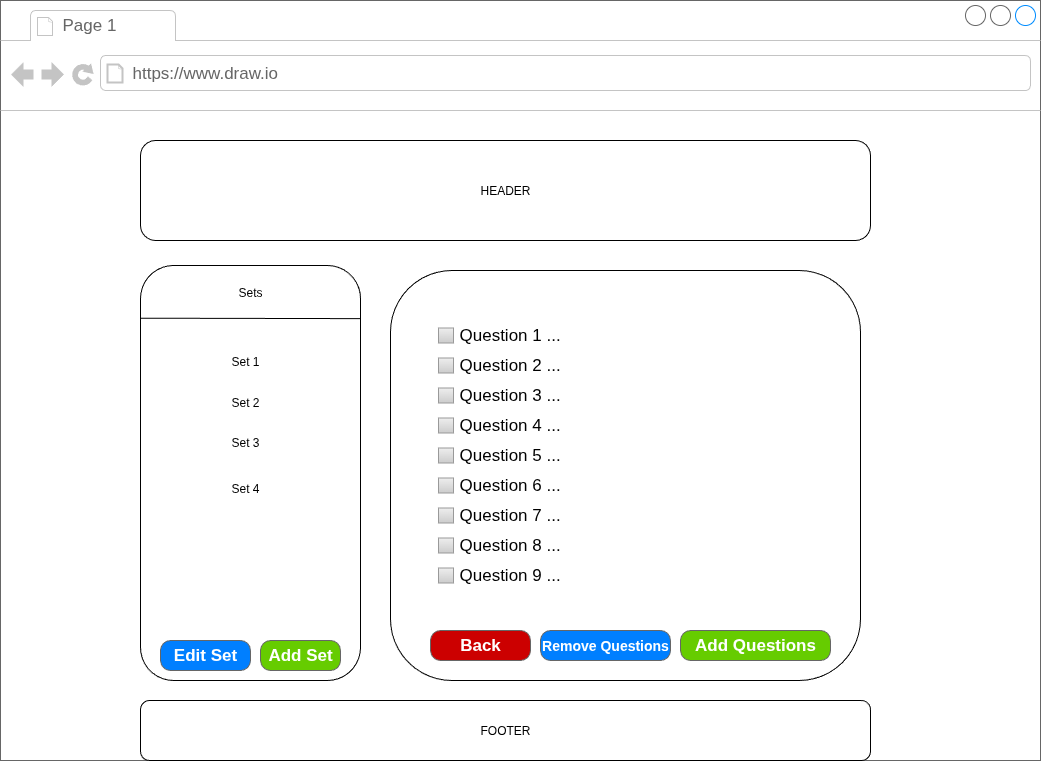

The diagram above was exported from draw.io. Its source (the exported page's mxGraphModel, read from the mxfile embedded in the PNG):
<mxGraphModel dx="2486" dy="876" grid="1" gridSize="10" guides="1" tooltips="1" connect="1" arrows="1" fold="1" page="1" pageScale="1" pageWidth="1100" pageHeight="850" background="#ffffff" math="0" shadow="0">
  <root>
    <mxCell id="VTP4i15-_ze9DugEPxjR-0" />
    <mxCell id="VTP4i15-_ze9DugEPxjR-1" parent="VTP4i15-_ze9DugEPxjR-0" />
    <mxCell id="VTP4i15-_ze9DugEPxjR-2" value="" style="strokeWidth=1;shadow=0;dashed=0;align=center;html=1;shape=mxgraph.mockup.containers.browserWindow;rSize=0;strokeColor=#666666;strokeColor2=#008cff;strokeColor3=#c4c4c4;mainText=,;recursiveResize=0;movable=0;resizable=0;rotatable=0;deletable=0;editable=0;locked=1;connectable=0;" vertex="1" parent="VTP4i15-_ze9DugEPxjR-1">
      <mxGeometry x="-1070" y="50" width="1040" height="760" as="geometry" />
    </mxCell>
    <mxCell id="VTP4i15-_ze9DugEPxjR-3" value="Page 1" style="strokeWidth=1;shadow=0;dashed=0;align=center;html=1;shape=mxgraph.mockup.containers.anchor;fontSize=17;fontColor=#666666;align=left;whiteSpace=wrap;" vertex="1" parent="VTP4i15-_ze9DugEPxjR-2">
      <mxGeometry x="60" y="12" width="110" height="26" as="geometry" />
    </mxCell>
    <mxCell id="VTP4i15-_ze9DugEPxjR-4" value="https://www.draw.io" style="strokeWidth=1;shadow=0;dashed=0;align=center;html=1;shape=mxgraph.mockup.containers.anchor;rSize=0;fontSize=17;fontColor=#666666;align=left;" vertex="1" parent="VTP4i15-_ze9DugEPxjR-2">
      <mxGeometry x="130" y="60" width="250" height="26" as="geometry" />
    </mxCell>
    <mxCell id="VTP4i15-_ze9DugEPxjR-5" value="HEADER" style="rounded=1;whiteSpace=wrap;html=1;movable=0;resizable=0;rotatable=0;deletable=0;editable=0;locked=1;connectable=0;" vertex="1" parent="VTP4i15-_ze9DugEPxjR-2">
      <mxGeometry x="140" y="140" width="730" height="100" as="geometry" />
    </mxCell>
    <mxCell id="VTP4i15-_ze9DugEPxjR-6" value="FOOTER" style="rounded=1;whiteSpace=wrap;html=1;movable=0;resizable=0;rotatable=0;deletable=0;editable=0;locked=1;connectable=0;" vertex="1" parent="VTP4i15-_ze9DugEPxjR-1">
      <mxGeometry x="-930" y="750" width="730" height="60" as="geometry" />
    </mxCell>
    <mxCell id="VTP4i15-_ze9DugEPxjR-7" value="" style="group;movable=1;resizable=1;rotatable=1;deletable=1;editable=1;locked=0;connectable=1;" vertex="1" connectable="0" parent="VTP4i15-_ze9DugEPxjR-1">
      <mxGeometry x="-930" y="315" width="250" height="415" as="geometry" />
    </mxCell>
    <mxCell id="VTP4i15-_ze9DugEPxjR-8" value="" style="rounded=1;whiteSpace=wrap;html=1;" vertex="1" parent="VTP4i15-_ze9DugEPxjR-7">
      <mxGeometry width="220" height="415" as="geometry" />
    </mxCell>
    <mxCell id="VTP4i15-_ze9DugEPxjR-9" value="Sets" style="text;html=1;align=center;verticalAlign=middle;whiteSpace=wrap;rounded=0;" vertex="1" parent="VTP4i15-_ze9DugEPxjR-7">
      <mxGeometry x="80" y="12.146341463414634" width="60" height="30.365853658536587" as="geometry" />
    </mxCell>
    <mxCell id="VTP4i15-_ze9DugEPxjR-10" value="" style="endArrow=none;html=1;rounded=0;entryX=1;entryY=0.128;entryDx=0;entryDy=0;entryPerimeter=0;exitX=0;exitY=0.127;exitDx=0;exitDy=0;exitPerimeter=0;" edge="1" parent="VTP4i15-_ze9DugEPxjR-7" source="VTP4i15-_ze9DugEPxjR-8" target="VTP4i15-_ze9DugEPxjR-8">
      <mxGeometry width="50" height="50" relative="1" as="geometry">
        <mxPoint x="60" y="111.34146341463415" as="sourcePoint" />
        <mxPoint x="110" y="60.73170731707317" as="targetPoint" />
      </mxGeometry>
    </mxCell>
    <mxCell id="VTP4i15-_ze9DugEPxjR-11" value="Set 1" style="text;html=1;align=center;verticalAlign=middle;whiteSpace=wrap;rounded=0;" vertex="1" parent="VTP4i15-_ze9DugEPxjR-7">
      <mxGeometry x="40" y="80.97560975609755" width="130" height="30.365853658536587" as="geometry" />
    </mxCell>
    <mxCell id="VTP4i15-_ze9DugEPxjR-12" value="Set 2" style="text;html=1;align=center;verticalAlign=middle;whiteSpace=wrap;rounded=0;" vertex="1" parent="VTP4i15-_ze9DugEPxjR-7">
      <mxGeometry x="40" y="121.46341463414635" width="130" height="30.365853658536587" as="geometry" />
    </mxCell>
    <mxCell id="VTP4i15-_ze9DugEPxjR-13" value="Set 3" style="text;html=1;align=center;verticalAlign=middle;whiteSpace=wrap;rounded=0;" vertex="1" parent="VTP4i15-_ze9DugEPxjR-7">
      <mxGeometry x="40" y="161.9512195121951" width="130" height="30.365853658536587" as="geometry" />
    </mxCell>
    <mxCell id="VTP4i15-_ze9DugEPxjR-14" value="Set 4" style="text;html=1;align=center;verticalAlign=middle;whiteSpace=wrap;rounded=0;" vertex="1" parent="VTP4i15-_ze9DugEPxjR-7">
      <mxGeometry x="40" y="207.5" width="130" height="30.365853658536587" as="geometry" />
    </mxCell>
    <mxCell id="P9AZZo0u7Q4iTVgLE03C-47" value="Add Set" style="strokeWidth=1;shadow=0;dashed=0;align=center;html=1;shape=mxgraph.mockup.buttons.button;strokeColor=#666666;fontColor=#ffffff;mainText=;buttonStyle=round;fontSize=17;fontStyle=1;fillColor=#66CC00;whiteSpace=wrap;" vertex="1" parent="VTP4i15-_ze9DugEPxjR-7">
      <mxGeometry x="120" y="375" width="80" height="30" as="geometry" />
    </mxCell>
    <mxCell id="P9AZZo0u7Q4iTVgLE03C-48" value="Edit Set" style="strokeWidth=1;shadow=0;dashed=0;align=center;html=1;shape=mxgraph.mockup.buttons.button;strokeColor=#666666;fontColor=#ffffff;mainText=;buttonStyle=round;fontSize=17;fontStyle=1;fillColor=#007FFF;whiteSpace=wrap;" vertex="1" parent="VTP4i15-_ze9DugEPxjR-7">
      <mxGeometry x="20" y="375" width="90" height="30" as="geometry" />
    </mxCell>
    <mxCell id="VTP4i15-_ze9DugEPxjR-15" value="" style="rounded=1;whiteSpace=wrap;html=1;" vertex="1" parent="VTP4i15-_ze9DugEPxjR-1">
      <mxGeometry x="-680" y="320" width="470" height="410" as="geometry" />
    </mxCell>
    <mxCell id="VTP4i15-_ze9DugEPxjR-16" value="Add Questions" style="strokeWidth=1;shadow=0;dashed=0;align=center;html=1;shape=mxgraph.mockup.buttons.button;strokeColor=#666666;fontColor=#ffffff;mainText=;buttonStyle=round;fontSize=17;fontStyle=1;fillColor=#66CC00;whiteSpace=wrap;" vertex="1" parent="VTP4i15-_ze9DugEPxjR-1">
      <mxGeometry x="-390" y="680" width="150" height="30" as="geometry" />
    </mxCell>
    <mxCell id="VTP4i15-_ze9DugEPxjR-17" value="Back" style="strokeWidth=1;shadow=0;dashed=0;align=center;html=1;shape=mxgraph.mockup.buttons.button;strokeColor=#666666;fontColor=#ffffff;mainText=;buttonStyle=round;fontSize=17;fontStyle=1;fillColor=#CC0000;whiteSpace=wrap;" vertex="1" parent="VTP4i15-_ze9DugEPxjR-1">
      <mxGeometry x="-640" y="680" width="100" height="30" as="geometry" />
    </mxCell>
    <mxCell id="P9AZZo0u7Q4iTVgLE03C-2" value="Remove Questions" style="strokeWidth=1;shadow=0;dashed=0;align=center;html=1;shape=mxgraph.mockup.buttons.button;strokeColor=#666666;fontColor=#ffffff;mainText=;buttonStyle=round;fontSize=14;fontStyle=1;fillColor=#007FFF;whiteSpace=wrap;" vertex="1" parent="VTP4i15-_ze9DugEPxjR-1">
      <mxGeometry x="-530" y="680" width="130" height="30" as="geometry" />
    </mxCell>
    <mxCell id="P9AZZo0u7Q4iTVgLE03C-46" value="" style="group" vertex="1" connectable="0" parent="VTP4i15-_ze9DugEPxjR-1">
      <mxGeometry x="-640" y="370" width="360" height="270" as="geometry" />
    </mxCell>
    <mxCell id="P9AZZo0u7Q4iTVgLE03C-24" value="Question 1 ..." style="text;strokeColor=none;align=left;verticalAlign=middle;spacingLeft=27;spacingRight=10;overflow=hidden;points=[[0,0.5],[1,0.5]];portConstraint=eastwest;rotatable=0;whiteSpace=wrap;html=1;fillColor=none;fontColor=inherit;fontSize=17;" vertex="1" parent="P9AZZo0u7Q4iTVgLE03C-46">
      <mxGeometry width="360" height="30" as="geometry" />
    </mxCell>
    <mxCell id="P9AZZo0u7Q4iTVgLE03C-25" value="" style="resizable=0;fillColor=#EEEEEE;strokeColor=#999999;gradientColor=#cccccc;html=1;" vertex="1" parent="P9AZZo0u7Q4iTVgLE03C-24">
      <mxGeometry y="0.5" width="15" height="15" relative="1" as="geometry">
        <mxPoint x="8" y="-7.5" as="offset" />
      </mxGeometry>
    </mxCell>
    <mxCell id="P9AZZo0u7Q4iTVgLE03C-30" value="Question 2 ..." style="text;strokeColor=none;align=left;verticalAlign=middle;spacingLeft=27;spacingRight=10;overflow=hidden;points=[[0,0.5],[1,0.5]];portConstraint=eastwest;rotatable=0;whiteSpace=wrap;html=1;fillColor=none;fontColor=inherit;fontSize=17;" vertex="1" parent="P9AZZo0u7Q4iTVgLE03C-46">
      <mxGeometry y="30" width="360" height="30" as="geometry" />
    </mxCell>
    <mxCell id="P9AZZo0u7Q4iTVgLE03C-31" value="" style="resizable=0;fillColor=#EEEEEE;strokeColor=#999999;gradientColor=#cccccc;html=1;" vertex="1" parent="P9AZZo0u7Q4iTVgLE03C-30">
      <mxGeometry y="0.5" width="15" height="15" relative="1" as="geometry">
        <mxPoint x="8" y="-7.5" as="offset" />
      </mxGeometry>
    </mxCell>
    <mxCell id="P9AZZo0u7Q4iTVgLE03C-32" value="Question 3 ..." style="text;strokeColor=none;align=left;verticalAlign=middle;spacingLeft=27;spacingRight=10;overflow=hidden;points=[[0,0.5],[1,0.5]];portConstraint=eastwest;rotatable=0;whiteSpace=wrap;html=1;fillColor=none;fontColor=inherit;fontSize=17;" vertex="1" parent="P9AZZo0u7Q4iTVgLE03C-46">
      <mxGeometry y="60" width="360" height="30" as="geometry" />
    </mxCell>
    <mxCell id="P9AZZo0u7Q4iTVgLE03C-33" value="" style="resizable=0;fillColor=#EEEEEE;strokeColor=#999999;gradientColor=#cccccc;html=1;" vertex="1" parent="P9AZZo0u7Q4iTVgLE03C-32">
      <mxGeometry y="0.5" width="15" height="15" relative="1" as="geometry">
        <mxPoint x="8" y="-7.5" as="offset" />
      </mxGeometry>
    </mxCell>
    <mxCell id="P9AZZo0u7Q4iTVgLE03C-34" value="Question 4 ..." style="text;strokeColor=none;align=left;verticalAlign=middle;spacingLeft=27;spacingRight=10;overflow=hidden;points=[[0,0.5],[1,0.5]];portConstraint=eastwest;rotatable=0;whiteSpace=wrap;html=1;fillColor=none;fontColor=inherit;fontSize=17;" vertex="1" parent="P9AZZo0u7Q4iTVgLE03C-46">
      <mxGeometry y="90" width="360" height="30" as="geometry" />
    </mxCell>
    <mxCell id="P9AZZo0u7Q4iTVgLE03C-35" value="" style="resizable=0;fillColor=#EEEEEE;strokeColor=#999999;gradientColor=#cccccc;html=1;" vertex="1" parent="P9AZZo0u7Q4iTVgLE03C-34">
      <mxGeometry y="0.5" width="15" height="15" relative="1" as="geometry">
        <mxPoint x="8" y="-7.5" as="offset" />
      </mxGeometry>
    </mxCell>
    <mxCell id="P9AZZo0u7Q4iTVgLE03C-36" value="Question 5 ..." style="text;strokeColor=none;align=left;verticalAlign=middle;spacingLeft=27;spacingRight=10;overflow=hidden;points=[[0,0.5],[1,0.5]];portConstraint=eastwest;rotatable=0;whiteSpace=wrap;html=1;fillColor=none;fontColor=inherit;fontSize=17;" vertex="1" parent="P9AZZo0u7Q4iTVgLE03C-46">
      <mxGeometry y="120" width="360" height="30" as="geometry" />
    </mxCell>
    <mxCell id="P9AZZo0u7Q4iTVgLE03C-37" value="" style="resizable=0;fillColor=#EEEEEE;strokeColor=#999999;gradientColor=#cccccc;html=1;" vertex="1" parent="P9AZZo0u7Q4iTVgLE03C-36">
      <mxGeometry y="0.5" width="15" height="15" relative="1" as="geometry">
        <mxPoint x="8" y="-7.5" as="offset" />
      </mxGeometry>
    </mxCell>
    <mxCell id="P9AZZo0u7Q4iTVgLE03C-38" value="Question 6 ..." style="text;strokeColor=none;align=left;verticalAlign=middle;spacingLeft=27;spacingRight=10;overflow=hidden;points=[[0,0.5],[1,0.5]];portConstraint=eastwest;rotatable=0;whiteSpace=wrap;html=1;fillColor=none;fontColor=inherit;fontSize=17;" vertex="1" parent="P9AZZo0u7Q4iTVgLE03C-46">
      <mxGeometry y="150" width="360" height="30" as="geometry" />
    </mxCell>
    <mxCell id="P9AZZo0u7Q4iTVgLE03C-39" value="" style="resizable=0;fillColor=#EEEEEE;strokeColor=#999999;gradientColor=#cccccc;html=1;" vertex="1" parent="P9AZZo0u7Q4iTVgLE03C-38">
      <mxGeometry y="0.5" width="15" height="15" relative="1" as="geometry">
        <mxPoint x="8" y="-7.5" as="offset" />
      </mxGeometry>
    </mxCell>
    <mxCell id="P9AZZo0u7Q4iTVgLE03C-40" value="Question 7 ..." style="text;strokeColor=none;align=left;verticalAlign=middle;spacingLeft=27;spacingRight=10;overflow=hidden;points=[[0,0.5],[1,0.5]];portConstraint=eastwest;rotatable=0;whiteSpace=wrap;html=1;fillColor=none;fontColor=inherit;fontSize=17;" vertex="1" parent="P9AZZo0u7Q4iTVgLE03C-46">
      <mxGeometry y="180" width="360" height="30" as="geometry" />
    </mxCell>
    <mxCell id="P9AZZo0u7Q4iTVgLE03C-41" value="" style="resizable=0;fillColor=#EEEEEE;strokeColor=#999999;gradientColor=#cccccc;html=1;" vertex="1" parent="P9AZZo0u7Q4iTVgLE03C-40">
      <mxGeometry y="0.5" width="15" height="15" relative="1" as="geometry">
        <mxPoint x="8" y="-7.5" as="offset" />
      </mxGeometry>
    </mxCell>
    <mxCell id="P9AZZo0u7Q4iTVgLE03C-42" value="Question 8 ..." style="text;strokeColor=none;align=left;verticalAlign=middle;spacingLeft=27;spacingRight=10;overflow=hidden;points=[[0,0.5],[1,0.5]];portConstraint=eastwest;rotatable=0;whiteSpace=wrap;html=1;fillColor=none;fontColor=inherit;fontSize=17;" vertex="1" parent="P9AZZo0u7Q4iTVgLE03C-46">
      <mxGeometry y="210" width="360" height="30" as="geometry" />
    </mxCell>
    <mxCell id="P9AZZo0u7Q4iTVgLE03C-43" value="" style="resizable=0;fillColor=#EEEEEE;strokeColor=#999999;gradientColor=#cccccc;html=1;" vertex="1" parent="P9AZZo0u7Q4iTVgLE03C-42">
      <mxGeometry y="0.5" width="15" height="15" relative="1" as="geometry">
        <mxPoint x="8" y="-7.5" as="offset" />
      </mxGeometry>
    </mxCell>
    <mxCell id="P9AZZo0u7Q4iTVgLE03C-44" value="Question 9 ..." style="text;strokeColor=none;align=left;verticalAlign=middle;spacingLeft=27;spacingRight=10;overflow=hidden;points=[[0,0.5],[1,0.5]];portConstraint=eastwest;rotatable=0;whiteSpace=wrap;html=1;fillColor=none;fontColor=inherit;fontSize=17;" vertex="1" parent="P9AZZo0u7Q4iTVgLE03C-46">
      <mxGeometry y="240" width="360" height="30" as="geometry" />
    </mxCell>
    <mxCell id="P9AZZo0u7Q4iTVgLE03C-45" value="" style="resizable=0;fillColor=#EEEEEE;strokeColor=#999999;gradientColor=#cccccc;html=1;" vertex="1" parent="P9AZZo0u7Q4iTVgLE03C-44">
      <mxGeometry y="0.5" width="15" height="15" relative="1" as="geometry">
        <mxPoint x="8" y="-7.5" as="offset" />
      </mxGeometry>
    </mxCell>
  </root>
</mxGraphModel>